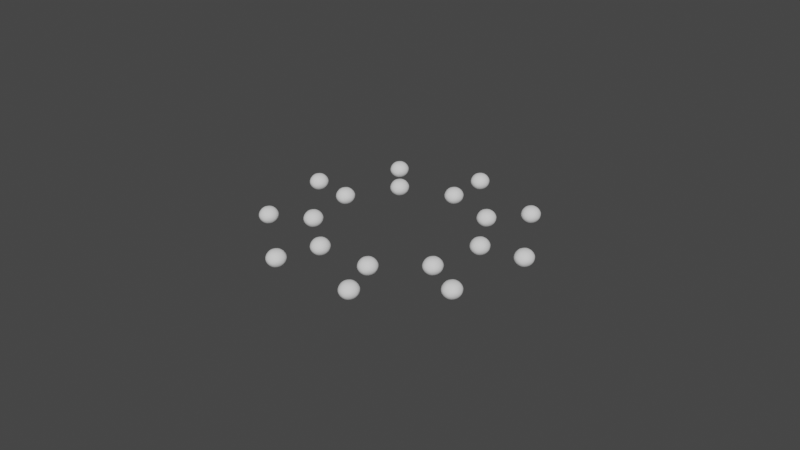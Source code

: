 # Source: nodeMaker2.blend  (saved by Blender 2.83.18; exported with 4.5.12 LTS)
import bpy
from mathutils import Matrix  # noqa: F401  (used for matrix-valued properties, if any)

bpy.ops.wm.read_factory_settings(use_empty=True)
scene = bpy.context.scene
scene.name = 'Scene'

# ---- collections
col_collection = bpy.data.collections.new('Collection'); scene.collection.children.link(col_collection)

# ---- world
world_world = bpy.data.worlds.new('World'); scene.world = world_world
world_world.use_nodes = True; world_world.node_tree.nodes.clear()
_N = world_world.node_tree.nodes; _L = world_world.node_tree.links
n0 = _N.new('ShaderNodeOutputWorld'); n0.name = 'World Output'; n0.location = (300, 300)
n1 = _N.new('ShaderNodeBackground'); n1.name = 'Background'; n1.location = (10, 300)
n1.inputs[0].default_value = (0.05088, 0.05088, 0.05088, 1.0)
_L.new(n1.outputs[0], n0.inputs[0])
n0.is_active_output = True
world_world.color = (0.05088, 0.05088, 0.05088)
world_world.use_sun_shadow = False
world_world.sun_shadow_jitter_overblur = 0.0

# ---- meshes
me_vert = bpy.data.meshes.new('Vert')
me_vert.from_pydata([(0.0, 0.2789, 0.0), (-0.1793, 0.2136, 0.0), (-0.2747, 0.04843, 0.0), (-0.2415, -0.1394, 0.0), (-0.09539, -0.2621, 0.0), (0.09539, -0.2621, 0.0), (0.2415, -0.1394, 0.0), (0.2747, 0.04843, 0.0), (0.1793, 0.2136, 0.0), (0.0, 0.4252, 0.0), (-0.2733, 0.3257, 0.0), (-0.4187, 0.07383, 0.0), (-0.3682, -0.2126, 0.0), (-0.1454, -0.3995, 0.0), (0.1454, -0.3995, 0.0), (0.3682, -0.2126, 0.0), (0.4187, 0.07383, 0.0), (0.2733, 0.3257, 0.0)], [(1, 0), (2, 1), (3, 2), (4, 3), (5, 4), (6, 5), (7, 6), (8, 7), (0, 8), (10, 9), (11, 10), (12, 11), (13, 12), (14, 13), (15, 14), (16, 15), (17, 16), (9, 17), (6, 15), (16, 7), (3, 12), (13, 4), (0, 9), (10, 1), (17, 8), (14, 5), (11, 2)], [])
_uv = me_vert.uv_layers.new(name='UVMap')
_uv.uv.foreach_set('vector', [])
me_vert.use_remesh_fix_poles = True
me_vert.use_remesh_preserve_attributes = False
me_vert.use_mirror_vertex_groups = False
me_vert.update()
me_plane = bpy.data.meshes.new('Plane')
me_plane.from_pydata([(-0.4, -0.3, 0.0), (0.4, -0.3, 0.0), (-0.4, 0.3, 0.0), (0.4, 0.3, 0.0), (0.4, -0.26, 0.0), (-0.4, -0.26, 0.0), (-0.4, 0.26, 0.0), (0.4, 0.26, 0.0)], [(1, 4), (0, 1), (6, 5), (3, 2), (5, 0), (7, 3), (4, 5), (2, 6), (4, 7), (7, 6)], [])
_uv = me_plane.uv_layers.new(name='UVMap')
_uv.uv.foreach_set('vector', [])
me_plane.use_remesh_fix_poles = True
me_plane.use_remesh_preserve_attributes = False
me_plane.use_mirror_vertex_groups = False
me_plane.update()
me_plane_001 = bpy.data.meshes.new('Plane.001')
me_plane_001.from_pydata([(0.0, 0.0, -0.005), (0.003618, -0.002629, -0.002236), (-0.001382, -0.004253, -0.002236), (-0.004472, 0.0, -0.002236), (-0.001382, 0.004253, -0.002236), (0.003618, 0.002629, -0.002236), (0.001382, -0.004253, 0.002236), (-0.003618, -0.002629, 0.002236), (-0.003618, 0.002629, 0.002236), (0.001382, 0.004253, 0.002236), (0.004472, 0.0, 0.002236), (0.0, 0.0, 0.005)], [], [(0, 1, 2), (1, 0, 5), (0, 2, 3), (0, 3, 4), (0, 4, 5), (1, 5, 10), (2, 1, 6), (3, 2, 7), (4, 3, 8), (5, 4, 9), (1, 10, 6), (2, 6, 7), (3, 7, 8), (4, 8, 9), (5, 9, 10), (6, 10, 11), (7, 6, 11), (8, 7, 11), (9, 8, 11), (10, 9, 11)])
me_plane_001.polygons.foreach_set('use_smooth', [True] * 20)
_uv = me_plane_001.uv_layers.new(name='UVMap')
_uv.uv.foreach_set('vector', [0.0, 0.0, 0.0, 0.0, 0.0, 0.0, 0.0, 0.0, 0.0, 0.0, 0.0, 0.0, 0.0, 0.0, 0.0, 0.0, 0.0, 0.0, 0.0, 0.0, 0.0, 0.0, 0.0, 0.0, 0.0, 0.0, 0.0, 0.0, 0.0, 0.0, 0.0, 0.0, 0.0, 0.0, 0.0, 0.0, 0.0, 0.0, 0.0, 0.0, 0.0, 0.0, 0.0, 0.0, 0.0, 0.0, 0.0, 0.0, 0.0, 0.0, 0.0, 0.0, 0.0, 0.0, 0.0, 0.0, 0.0, 0.0, 0.0, 0.0, 0.0, 0.0, 0.0, 0.0, 0.0, 0.0, 0.0, 0.0, 0.0, 0.0, 0.0, 0.0, 0.0, 0.0, 0.0, 0.0, 0.0, 0.0, 0.0, 0.0, 0.0, 0.0, 0.0, 0.0, 0.0, 0.0, 0.0, 0.0, 0.0, 0.0, 0.0, 0.0, 0.0, 0.0, 0.0, 0.0, 0.0, 0.0, 0.0, 0.0, 0.0, 0.0, 0.0, 0.0, 0.0, 0.0, 0.0, 0.0, 0.0, 0.0, 0.0, 0.0, 0.0, 0.0, 0.0, 0.0, 0.0, 0.0, 0.0, 0.0])
me_plane_001.use_remesh_fix_poles = True
me_plane_001.use_remesh_preserve_attributes = False
me_plane_001.use_mirror_vertex_groups = False
me_plane_001.update()

# ---- objects
ob_nodes = bpy.data.objects.new('Nodes', me_vert)
ob_areas = bpy.data.objects.new('areas', me_plane)
ob_ball = bpy.data.objects.new('ball', me_plane_001)

# ---- transforms, parenting, visibility, modifiers, constraints
ob_nodes.location = (0.4, 0.3, 0.0)
ob_nodes.scale = (0.4661, 0.4661, 0.4661)
ob_nodes.instance_type = 'VERTS'
ob_nodes.show_in_front = True
ob_nodes.lineart.crease_threshold = 0.0
ob_areas.location = (0.4, 0.3, 0.0)
ob_areas.lineart.crease_threshold = 0.0
ob_ball.parent = ob_nodes
ob_ball.location = (0.0, 0.0, 0.0)
ob_ball.scale = (8.395, 8.827, 7.509)
ob_ball.lineart.crease_threshold = 0.0
_m = ob_ball.modifiers.new('Subdivision', 'SUBSURF')
_m.uv_smooth = 'PRESERVE_CORNERS'
_m.levels = 2
_m.show_only_control_edges = False

# ---- collection membership
col_collection.objects.link(ob_nodes)
col_collection.objects.link(ob_areas)
col_collection.objects.link(ob_ball)

# ---- scene / render settings (as saved in the file)
scene.frame_start = 1; scene.frame_end = 100; scene.frame_set(0)
scene.render.engine = 'BLENDER_EEVEE_NEXT'
scene.cycles.use_denoising = False
scene.cycles.samples = 128
scene.cycles.sampling_pattern = 'TABULATED_SOBOL'
scene.cycles.use_adaptive_sampling = False
scene.cycles.use_light_tree = False
scene.view_settings.view_transform = 'Filmic'
bpy.context.view_layer.update()

# ---- added for rendering (the .blend has no active camera and no usable light): camera, sun
cam_auto = bpy.data.cameras.new('AutoCamera')
cam_auto.lens = 50.0
cam_auto.sensor_width = 36.0
cam_auto.clip_end = 1000.0
ob_auto_camera = bpy.data.objects.new('AutoCamera', cam_auto)
scene.collection.objects.link(ob_auto_camera)
ob_auto_camera.location = (1.32579, -0.81095, 0.740633)
ob_auto_camera.rotation_euler = (1.09748, -7.21219e-08, 0.694738)
scene.camera = ob_auto_camera
light_auto_sun = bpy.data.lights.new('AutoSun', 'SUN')
light_auto_sun.energy = 3.0
light_auto_sun.angle = 0.0523599
ob_auto_sun = bpy.data.objects.new('AutoSun', light_auto_sun)
scene.collection.objects.link(ob_auto_sun)
ob_auto_sun.rotation_euler = (0.872665, 0.174533, 0.523599)
bpy.context.view_layer.update()
